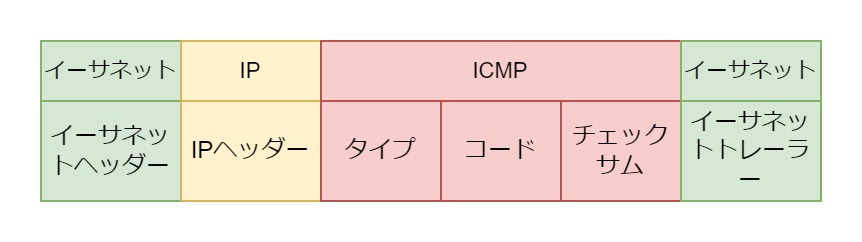

The diagram above was exported from draw.io. Its source (the exported page's mxGraphModel, read from the mxfile embedded in the PNG):
<mxGraphModel dx="1050" dy="557" grid="1" gridSize="10" guides="1" tooltips="1" connect="1" arrows="1" fold="1" page="1" pageScale="1" pageWidth="827" pageHeight="1169" math="0" shadow="0">
  <root>
    <mxCell id="0" />
    <mxCell id="1" parent="0" />
    <mxCell id="2" value="イーサネットヘッダー" style="rounded=0;whiteSpace=wrap;html=1;fillColor=#d5e8d4;strokeColor=#82b366;" vertex="1" parent="1">
      <mxGeometry x="30" y="1070" width="70" height="50" as="geometry" />
    </mxCell>
    <mxCell id="3" value="IPヘッダー" style="rounded=0;whiteSpace=wrap;html=1;fillColor=#fff2cc;strokeColor=#d6b656;" vertex="1" parent="1">
      <mxGeometry x="100" y="1070" width="70" height="50" as="geometry" />
    </mxCell>
    <mxCell id="4" value="タイプ" style="rounded=0;whiteSpace=wrap;html=1;fillColor=#f8cecc;strokeColor=#b85450;" vertex="1" parent="1">
      <mxGeometry x="170" y="1070" width="60" height="50" as="geometry" />
    </mxCell>
    <mxCell id="5" value="コード" style="rounded=0;whiteSpace=wrap;html=1;fillColor=#f8cecc;strokeColor=#b85450;" vertex="1" parent="1">
      <mxGeometry x="230" y="1070" width="60" height="50" as="geometry" />
    </mxCell>
    <mxCell id="6" value="チェックサム" style="rounded=0;whiteSpace=wrap;html=1;fillColor=#f8cecc;strokeColor=#b85450;" vertex="1" parent="1">
      <mxGeometry x="290" y="1070" width="60" height="50" as="geometry" />
    </mxCell>
    <mxCell id="7" value="イーサネットトレーラー" style="rounded=0;whiteSpace=wrap;html=1;fillColor=#d5e8d4;strokeColor=#82b366;" vertex="1" parent="1">
      <mxGeometry x="350" y="1070" width="70" height="50" as="geometry" />
    </mxCell>
    <mxCell id="8" value="&lt;font style=&quot;font-size: 11px;&quot;&gt;イーサネット&lt;/font&gt;" style="rounded=0;whiteSpace=wrap;html=1;fillColor=#d5e8d4;strokeColor=#82b366;" vertex="1" parent="1">
      <mxGeometry x="30" y="1040" width="70" height="30" as="geometry" />
    </mxCell>
    <mxCell id="9" value="&lt;span style=&quot;font-size: 11px;&quot;&gt;IP&lt;/span&gt;" style="rounded=0;whiteSpace=wrap;html=1;fillColor=#fff2cc;strokeColor=#d6b656;" vertex="1" parent="1">
      <mxGeometry x="100" y="1040" width="70" height="30" as="geometry" />
    </mxCell>
    <mxCell id="10" value="&lt;span style=&quot;font-size: 11px;&quot;&gt;ICMP&lt;/span&gt;" style="rounded=0;whiteSpace=wrap;html=1;fillColor=#f8cecc;strokeColor=#b85450;" vertex="1" parent="1">
      <mxGeometry x="170" y="1040" width="180" height="30" as="geometry" />
    </mxCell>
    <mxCell id="11" value="&lt;span style=&quot;font-size: 11px;&quot;&gt;イーサネット&lt;/span&gt;" style="rounded=0;whiteSpace=wrap;html=1;fillColor=#d5e8d4;strokeColor=#82b366;" vertex="1" parent="1">
      <mxGeometry x="350" y="1040" width="70" height="30" as="geometry" />
    </mxCell>
  </root>
</mxGraphModel>